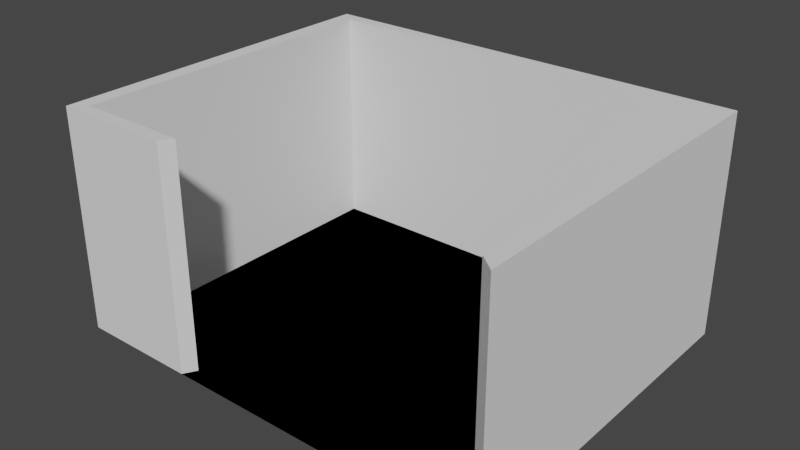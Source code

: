 # Source: box.blend  (saved by Blender 2.92.15; exported with 4.5.12 LTS)
import bpy
from mathutils import Matrix  # noqa: F401  (used for matrix-valued properties, if any)

bpy.ops.wm.read_factory_settings(use_empty=True)
scene = bpy.context.scene
scene.name = 'Scene'

# ---- collections
col_collection = bpy.data.collections.new('Collection'); scene.collection.children.link(col_collection)

# ---- world
world_world = bpy.data.worlds.new('World'); scene.world = world_world
world_world.use_nodes = True; world_world.node_tree.nodes.clear()
_N = world_world.node_tree.nodes; _L = world_world.node_tree.links
n0 = _N.new('ShaderNodeOutputWorld'); n0.name = 'World Output'; n0.location = (300, 300)
n1 = _N.new('ShaderNodeBackground'); n1.name = 'Background'; n1.location = (10, 300)
n1.inputs[0].default_value = (0.05088, 0.05088, 0.05088, 1.0)
_L.new(n1.outputs[0], n0.inputs[0])
n0.is_active_output = True
world_world.color = (0.05088, 0.05088, 0.05088)
world_world.use_sun_shadow = False
world_world.sun_shadow_jitter_overblur = 0.0

# ---- meshes
me_plane = bpy.data.meshes.new('Plane')
me_plane.from_pydata([(-1.0, -1.0, 0.0), (1.0, -1.0, 0.0), (-1.0, 1.0, 0.0), (1.0, 1.0, 0.0), (-0.9274, -0.9274, 0.0), (0.9274, -0.9274, 0.0), (-0.9274, 0.9274, 0.0), (0.9274, 0.9274, 0.0), (-0.9274, 0.9274, 0.0), (-0.9274, -0.9274, 0.0), (0.9274, -0.9274, 0.0), (0.9274, 0.9274, 0.0), (-1.0, 1.0, 1.0), (-1.0, -1.0, 1.0), (-0.9274, 0.9274, 1.0), (-0.9274, -0.9274, 1.0), (1.0, 1.0, 1.0), (-1.0, 1.0, 1.0), (0.9274, 0.9274, 1.0), (-0.9274, 0.9274, 1.0), (1.0, -1.0, 1.0), (1.0, 1.0, 1.0), (0.9274, -0.9274, 1.0), (0.9274, 0.9274, 1.0), (-0.6422, -0.9274, 0.0), (-0.461, -1.0, 0.0), (-0.4275, -0.9274, 0.0), (0.9637, -0.9637, 0.0), (-0.9637, -0.9637, 0.0), (-0.4443, -0.9637, 0.0), (-1.0, 1.0, 0.0), (-1.0, -1.0, 0.0), (-0.461, -1.0, 0.0), (1.0, -1.0, 0.0), (1.0, 1.0, 0.0), (-0.9637, -0.9637, 0.0), (-0.9274, -0.9274, 0.0), (-0.4275, -0.9274, 0.0), (-0.4443, -0.9637, 0.0), (-0.9274, -0.9274, 1.0), (-0.4275, -0.9274, 1.0), (-0.9637, -0.9637, 1.0), (-0.4443, -0.9637, 1.0), (-0.9637, -0.9637, 1.0), (-1.0, -1.0, 1.0), (-0.461, -1.0, 1.0), (-0.4443, -0.9637, 1.0)], [], [(4, 28, 35, 36), (6, 4, 9, 8), (7, 3, 16, 18), (29, 27, 5, 26), (3, 7, 23, 21), (6, 2, 12, 14), (9, 24, 10, 11, 8), (7, 6, 8, 11), (4, 26, 5, 10, 24, 9), (5, 7, 11, 10), (12, 13, 15, 14), (4, 6, 14, 15), (2, 0, 13, 12), (0, 28, 4, 15, 13), (16, 17, 19, 18), (6, 7, 18, 19), (3, 2, 17, 16), (2, 6, 19, 17), (20, 21, 23, 22), (5, 27, 1, 20, 22), (7, 5, 22, 23), (1, 3, 21, 20), (0, 2, 30, 31), (2, 3, 34, 30), (25, 1, 27, 29), (31, 30, 34, 33, 32), (35, 38, 42, 41), (31, 32, 45, 44), (28, 0, 31, 35), (1, 25, 32, 33), (29, 26, 37, 38), (26, 4, 36, 37), (3, 1, 33, 34), (25, 29, 38, 32), (41, 42, 40, 39), (38, 37, 40, 42), (37, 36, 39, 40), (36, 35, 41, 39), (44, 45, 46, 43), (38, 35, 43, 46), (35, 31, 44, 43), (32, 38, 46, 45)])
_uv = me_plane.uv_layers.new(name='UVMap')
_uv.uv.foreach_set('vector', [0.0, 0.0, 0.0, 0.0, 0.0, 0.0, 0.0, 0.0, 0.0, 1.0, 0.0, 0.0, 0.0, 0.0, 0.0, 1.0, 1.0, 1.0, 1.0, 1.0, 1.0, 1.0, 1.0, 1.0, 0.2695, 0.0, 1.0, 0.0, 1.0, 0.0, 0.2712, 0.0, 1.0, 1.0, 1.0, 1.0, 1.0, 1.0, 1.0, 1.0, 0.0, 1.0, 0.0, 1.0, 0.0, 1.0, 0.0, 1.0, 0.0, 0.0, 0.1537, 0.0, 1.0, 0.0, 1.0, 1.0, 0.0, 1.0, 1.0, 1.0, 0.0, 1.0, 0.0, 1.0, 1.0, 1.0, 0.0, 0.0, 0.2712, 0.0, 1.0, 0.0, 1.0, 0.0, 0.1537, 0.0, 0.0, 0.0, 1.0, 0.0, 1.0, 1.0, 1.0, 1.0, 1.0, 0.0, 0.0, 1.0, 0.0, 0.0, 0.0, 0.0, 0.0, 1.0, 0.0, 0.0, 0.0, 1.0, 0.0, 1.0, 0.0, 0.0, 0.0, 1.0, 0.0, 0.0, 0.0, 0.0, 0.0, 1.0, 0.0, 0.0, 0.0, 0.0, 0.0, 0.0, 0.0, 0.0, 0.0, 0.0, 1.0, 1.0, 0.0, 1.0, 0.0, 1.0, 1.0, 1.0, 0.0, 1.0, 1.0, 1.0, 1.0, 1.0, 0.0, 1.0, 1.0, 1.0, 0.0, 1.0, 0.0, 1.0, 1.0, 1.0, 0.0, 1.0, 0.0, 1.0, 0.0, 1.0, 0.0, 1.0, 1.0, 0.0, 1.0, 1.0, 1.0, 1.0, 1.0, 0.0, 1.0, 0.0, 1.0, 0.0, 1.0, 0.0, 1.0, 0.0, 1.0, 0.0, 1.0, 1.0, 1.0, 0.0, 1.0, 0.0, 1.0, 1.0, 1.0, 0.0, 1.0, 1.0, 1.0, 1.0, 1.0, 0.0, 0.0, 0.0, 0.0, 1.0, 0.0, 1.0, 0.0, 0.0, 0.0, 1.0, 1.0, 1.0, 1.0, 1.0, 0.0, 1.0, 0.2679, 0.0, 1.0, 0.0, 1.0, 0.0, 0.2695, 0.0, 0.0, 0.0, 0.0, 1.0, 1.0, 1.0, 1.0, 0.0, 0.2679, 0.0, 0.0, 0.0, 0.2695, 0.0, 0.2695, 0.0, 0.0, 0.0, 0.0, 0.0, 0.2679, 0.0, 0.2679, 0.0, 0.0, 0.0, 0.0, 0.0, 0.0, 0.0, 0.0, 0.0, 0.0, 0.0, 1.0, 0.0, 0.2679, 0.0, 0.2679, 0.0, 1.0, 0.0, 0.2695, 0.0, 0.2712, 0.0, 0.2712, 0.0, 0.2695, 0.0, 0.2712, 0.0, 0.0, 0.0, 0.0, 0.0, 0.2712, 0.0, 1.0, 1.0, 1.0, 0.0, 1.0, 0.0, 1.0, 1.0, 0.2679, 0.0, 0.2695, 0.0, 0.2695, 0.0, 0.2679, 0.0, 0.0, 0.0, 0.2695, 0.0, 0.2712, 0.0, 0.0, 0.0, 0.2695, 0.0, 0.2712, 0.0, 0.2712, 0.0, 0.2695, 0.0, 0.2712, 0.0, 0.0, 0.0, 0.0, 0.0, 0.2712, 0.0, 0.0, 0.0, 0.0, 0.0, 0.0, 0.0, 0.0, 0.0, 0.0, 0.0, 0.2679, 0.0, 0.2695, 0.0, 0.0, 0.0, 0.2695, 0.0, 0.0, 0.0, 0.0, 0.0, 0.2695, 0.0, 0.0, 0.0, 0.0, 0.0, 0.0, 0.0, 0.0, 0.0, 0.2679, 0.0, 0.2695, 0.0, 0.2695, 0.0, 0.2679, 0.0])
me_plane.use_remesh_fix_poles = True
me_plane.use_remesh_preserve_attributes = False
me_plane.use_mirror_vertex_groups = False
me_plane.update()

# ---- objects
ob_plane = bpy.data.objects.new('Plane', me_plane)

# ---- transforms, parenting, visibility, modifiers, constraints
ob_plane.location = (0.0, 0.0, 0.0)
ob_plane.scale = (1.0, 0.8, 1.0)
ob_plane.lineart.crease_threshold = 0.0

# ---- collection membership
col_collection.objects.link(ob_plane)

# ---- scene / render settings (as saved in the file)
scene.frame_start = 1; scene.frame_end = 250; scene.frame_set(65)
scene.render.engine = 'BLENDER_EEVEE_NEXT'
scene.cycles.use_denoising = False
scene.cycles.samples = 128
scene.cycles.sampling_pattern = 'TABULATED_SOBOL'
scene.cycles.use_adaptive_sampling = False
scene.cycles.use_light_tree = False
scene.view_settings.view_transform = 'Filmic'
bpy.context.view_layer.update()

# ---- added for rendering (the .blend has no active camera and no usable light): camera, sun
cam_auto = bpy.data.cameras.new('AutoCamera')
cam_auto.lens = 50.0
cam_auto.sensor_width = 36.0
cam_auto.clip_end = 1000.0
ob_auto_camera = bpy.data.objects.new('AutoCamera', cam_auto)
scene.collection.objects.link(ob_auto_camera)
ob_auto_camera.location = (2.54395, -3.05274, 2.53516)
ob_auto_camera.rotation_euler = (1.09748, -7.21219e-08, 0.694738)
scene.camera = ob_auto_camera
light_auto_sun = bpy.data.lights.new('AutoSun', 'SUN')
light_auto_sun.energy = 3.0
light_auto_sun.angle = 0.0523599
ob_auto_sun = bpy.data.objects.new('AutoSun', light_auto_sun)
scene.collection.objects.link(ob_auto_sun)
ob_auto_sun.rotation_euler = (0.872665, 0.174533, 0.523599)
bpy.context.view_layer.update()

